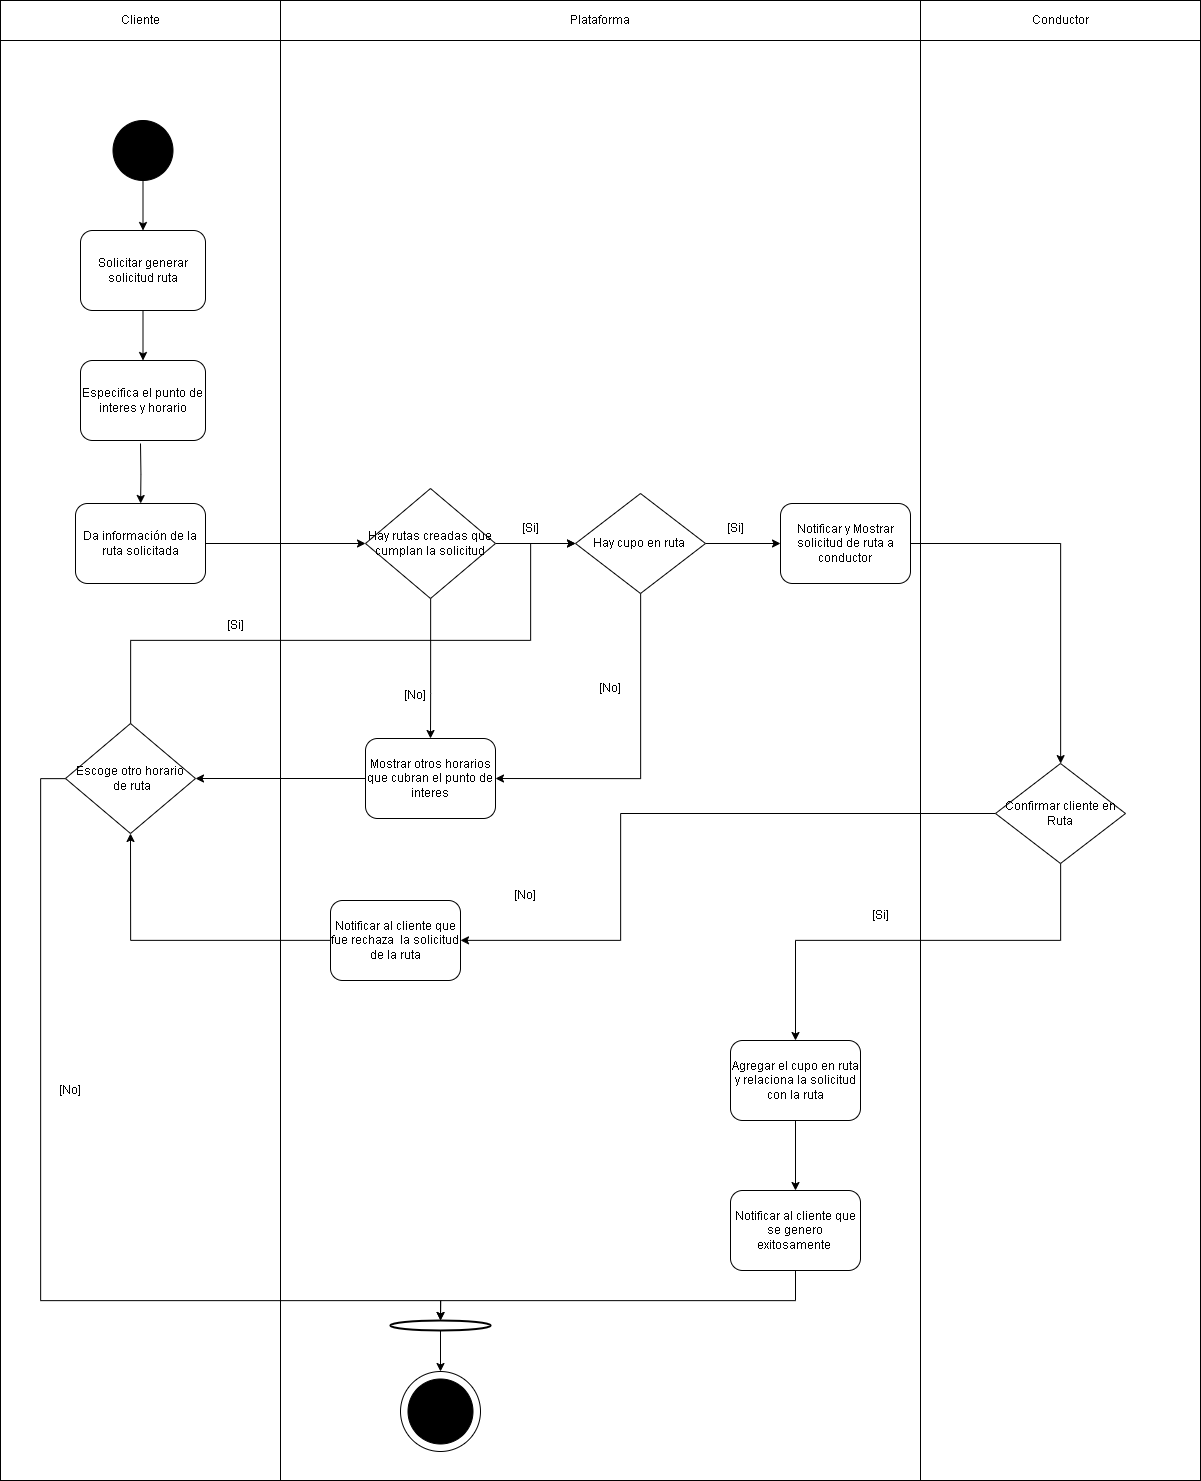

The diagram above was exported from draw.io. Its source (the exported page's mxGraphModel, read from the mxfile embedded in the PNG):
<mxGraphModel dx="3083" dy="1297" grid="1" gridSize="10" guides="1" tooltips="1" connect="1" arrows="1" fold="1" page="1" pageScale="1" pageWidth="850" pageHeight="1100" math="0" shadow="0">
  <root>
    <mxCell id="0" />
    <mxCell id="1" parent="0" />
    <mxCell id="dIqIrJM8ertjYZJuoNKQ-43" value="" style="rounded=0;whiteSpace=wrap;html=1;" parent="1" vertex="1">
      <mxGeometry x="960" y="120" width="280" height="1440" as="geometry" />
    </mxCell>
    <mxCell id="F5UuPg-s1MceL6aiXzFC-1" value="Cliente" style="rounded=0;whiteSpace=wrap;html=1;" parent="1" vertex="1">
      <mxGeometry x="40" y="80" width="280" height="40" as="geometry" />
    </mxCell>
    <mxCell id="F5UuPg-s1MceL6aiXzFC-2" value="Plataforma" style="rounded=0;whiteSpace=wrap;html=1;" parent="1" vertex="1">
      <mxGeometry x="320" y="80" width="640" height="40" as="geometry" />
    </mxCell>
    <mxCell id="dIqIrJM8ertjYZJuoNKQ-1" value="" style="rounded=0;whiteSpace=wrap;html=1;" parent="1" vertex="1">
      <mxGeometry x="40" y="120" width="280" height="1440" as="geometry" />
    </mxCell>
    <mxCell id="dIqIrJM8ertjYZJuoNKQ-4" value="" style="rounded=0;whiteSpace=wrap;html=1;" parent="1" vertex="1">
      <mxGeometry x="320" y="120" width="640" height="1440" as="geometry" />
    </mxCell>
    <mxCell id="dIqIrJM8ertjYZJuoNKQ-16" style="edgeStyle=orthogonalEdgeStyle;rounded=0;orthogonalLoop=1;jettySize=auto;html=1;" parent="1" source="dIqIrJM8ertjYZJuoNKQ-5" target="dIqIrJM8ertjYZJuoNKQ-6" edge="1">
      <mxGeometry relative="1" as="geometry" />
    </mxCell>
    <mxCell id="dIqIrJM8ertjYZJuoNKQ-5" value="" style="ellipse;whiteSpace=wrap;html=1;aspect=fixed;fillColor=#000000;" parent="1" vertex="1">
      <mxGeometry x="152.5" y="200" width="60" height="60" as="geometry" />
    </mxCell>
    <mxCell id="dIqIrJM8ertjYZJuoNKQ-17" style="edgeStyle=orthogonalEdgeStyle;rounded=0;orthogonalLoop=1;jettySize=auto;html=1;" parent="1" source="dIqIrJM8ertjYZJuoNKQ-6" target="dIqIrJM8ertjYZJuoNKQ-12" edge="1">
      <mxGeometry relative="1" as="geometry" />
    </mxCell>
    <mxCell id="dIqIrJM8ertjYZJuoNKQ-6" value="Solicitar generar solicitud ruta" style="rounded=1;whiteSpace=wrap;html=1;" parent="1" vertex="1">
      <mxGeometry x="120" y="310" width="125" height="80" as="geometry" />
    </mxCell>
    <mxCell id="dIqIrJM8ertjYZJuoNKQ-20" style="edgeStyle=orthogonalEdgeStyle;rounded=0;orthogonalLoop=1;jettySize=auto;html=1;entryX=0;entryY=0.5;entryDx=0;entryDy=0;" parent="1" source="dIqIrJM8ertjYZJuoNKQ-8" target="dIqIrJM8ertjYZJuoNKQ-19" edge="1">
      <mxGeometry relative="1" as="geometry" />
    </mxCell>
    <mxCell id="dIqIrJM8ertjYZJuoNKQ-8" value="Da información de la ruta solicitada" style="rounded=1;whiteSpace=wrap;html=1;" parent="1" vertex="1">
      <mxGeometry x="115" y="583" width="130" height="80" as="geometry" />
    </mxCell>
    <mxCell id="dIqIrJM8ertjYZJuoNKQ-18" style="edgeStyle=orthogonalEdgeStyle;rounded=0;orthogonalLoop=1;jettySize=auto;html=1;exitX=0.5;exitY=1;exitDx=0;exitDy=0;" parent="1" target="dIqIrJM8ertjYZJuoNKQ-8" edge="1">
      <mxGeometry relative="1" as="geometry">
        <mxPoint x="180" y="523" as="sourcePoint" />
      </mxGeometry>
    </mxCell>
    <mxCell id="dIqIrJM8ertjYZJuoNKQ-12" value="Especifica el punto de interes y horario" style="rounded=1;whiteSpace=wrap;html=1;" parent="1" vertex="1">
      <mxGeometry x="120" y="440" width="125" height="80" as="geometry" />
    </mxCell>
    <mxCell id="dIqIrJM8ertjYZJuoNKQ-21" style="edgeStyle=orthogonalEdgeStyle;rounded=0;orthogonalLoop=1;jettySize=auto;html=1;entryX=0.5;entryY=0;entryDx=0;entryDy=0;" parent="1" source="dIqIrJM8ertjYZJuoNKQ-19" target="dIqIrJM8ertjYZJuoNKQ-35" edge="1">
      <mxGeometry relative="1" as="geometry">
        <mxPoint x="170" y="803" as="targetPoint" />
        <Array as="points">
          <mxPoint x="470" y="773" />
          <mxPoint x="470" y="773" />
        </Array>
      </mxGeometry>
    </mxCell>
    <mxCell id="dIqIrJM8ertjYZJuoNKQ-25" style="edgeStyle=orthogonalEdgeStyle;rounded=0;orthogonalLoop=1;jettySize=auto;html=1;entryX=0;entryY=0.5;entryDx=0;entryDy=0;" parent="1" source="dIqIrJM8ertjYZJuoNKQ-19" target="dIqIrJM8ertjYZJuoNKQ-24" edge="1">
      <mxGeometry relative="1" as="geometry" />
    </mxCell>
    <mxCell id="dIqIrJM8ertjYZJuoNKQ-19" value="Hay rutas creadas que cumplan la solicitud" style="rhombus;whiteSpace=wrap;html=1;" parent="1" vertex="1">
      <mxGeometry x="405" y="568" width="130" height="110" as="geometry" />
    </mxCell>
    <mxCell id="dIqIrJM8ertjYZJuoNKQ-37" style="edgeStyle=orthogonalEdgeStyle;rounded=0;orthogonalLoop=1;jettySize=auto;html=1;entryX=1;entryY=0.5;entryDx=0;entryDy=0;" parent="1" source="dIqIrJM8ertjYZJuoNKQ-24" target="dIqIrJM8ertjYZJuoNKQ-35" edge="1">
      <mxGeometry relative="1" as="geometry">
        <Array as="points">
          <mxPoint x="680" y="858" />
        </Array>
      </mxGeometry>
    </mxCell>
    <mxCell id="dIqIrJM8ertjYZJuoNKQ-45" style="edgeStyle=orthogonalEdgeStyle;rounded=0;orthogonalLoop=1;jettySize=auto;html=1;" parent="1" source="dIqIrJM8ertjYZJuoNKQ-24" target="dIqIrJM8ertjYZJuoNKQ-67" edge="1">
      <mxGeometry relative="1" as="geometry" />
    </mxCell>
    <mxCell id="dIqIrJM8ertjYZJuoNKQ-24" value="Hay cupo en ruta&amp;nbsp;" style="rhombus;whiteSpace=wrap;html=1;" parent="1" vertex="1">
      <mxGeometry x="615" y="573" width="130" height="100" as="geometry" />
    </mxCell>
    <mxCell id="dIqIrJM8ertjYZJuoNKQ-47" style="edgeStyle=orthogonalEdgeStyle;rounded=0;orthogonalLoop=1;jettySize=auto;html=1;entryX=0;entryY=0.5;entryDx=0;entryDy=0;" parent="1" source="dIqIrJM8ertjYZJuoNKQ-27" target="dIqIrJM8ertjYZJuoNKQ-24" edge="1">
      <mxGeometry relative="1" as="geometry">
        <Array as="points">
          <mxPoint x="170" y="720" />
          <mxPoint x="570" y="720" />
          <mxPoint x="570" y="623" />
        </Array>
      </mxGeometry>
    </mxCell>
    <mxCell id="dIqIrJM8ertjYZJuoNKQ-60" style="edgeStyle=orthogonalEdgeStyle;rounded=0;orthogonalLoop=1;jettySize=auto;html=1;endArrow=classic;endFill=1;entryX=0.5;entryY=0;entryDx=0;entryDy=0;entryPerimeter=0;" parent="1" source="dIqIrJM8ertjYZJuoNKQ-27" target="nhuemyYx5P06lOzwvb0E-4" edge="1">
      <mxGeometry relative="1" as="geometry">
        <mxPoint x="30" y="1170" as="targetPoint" />
        <Array as="points">
          <mxPoint x="80" y="858" />
          <mxPoint x="80" y="1380" />
          <mxPoint x="480" y="1380" />
        </Array>
      </mxGeometry>
    </mxCell>
    <mxCell id="dIqIrJM8ertjYZJuoNKQ-27" value="Escoge otro horario&lt;br&gt;&amp;nbsp;de ruta" style="rhombus;whiteSpace=wrap;html=1;" parent="1" vertex="1">
      <mxGeometry x="105" y="803" width="130" height="110" as="geometry" />
    </mxCell>
    <mxCell id="dIqIrJM8ertjYZJuoNKQ-32" value="[Si]" style="text;html=1;strokeColor=none;fillColor=none;align=center;verticalAlign=middle;whiteSpace=wrap;rounded=0;" parent="1" vertex="1">
      <mxGeometry x="745" y="593" width="60" height="30" as="geometry" />
    </mxCell>
    <mxCell id="dIqIrJM8ertjYZJuoNKQ-36" style="edgeStyle=orthogonalEdgeStyle;rounded=0;orthogonalLoop=1;jettySize=auto;html=1;entryX=1;entryY=0.5;entryDx=0;entryDy=0;" parent="1" source="dIqIrJM8ertjYZJuoNKQ-35" target="dIqIrJM8ertjYZJuoNKQ-27" edge="1">
      <mxGeometry relative="1" as="geometry" />
    </mxCell>
    <mxCell id="dIqIrJM8ertjYZJuoNKQ-35" value="Mostrar otros horarios que cubran el punto de interes" style="rounded=1;whiteSpace=wrap;html=1;" parent="1" vertex="1">
      <mxGeometry x="405" y="818" width="130" height="80" as="geometry" />
    </mxCell>
    <mxCell id="dIqIrJM8ertjYZJuoNKQ-38" value="[No]" style="text;html=1;strokeColor=none;fillColor=none;align=center;verticalAlign=middle;whiteSpace=wrap;rounded=0;" parent="1" vertex="1">
      <mxGeometry x="620" y="753" width="60" height="30" as="geometry" />
    </mxCell>
    <mxCell id="dIqIrJM8ertjYZJuoNKQ-39" value="[No]" style="text;html=1;strokeColor=none;fillColor=none;align=center;verticalAlign=middle;whiteSpace=wrap;rounded=0;" parent="1" vertex="1">
      <mxGeometry x="425" y="760" width="60" height="30" as="geometry" />
    </mxCell>
    <mxCell id="dIqIrJM8ertjYZJuoNKQ-40" value="[Si]" style="text;html=1;strokeColor=none;fillColor=none;align=center;verticalAlign=middle;whiteSpace=wrap;rounded=0;" parent="1" vertex="1">
      <mxGeometry x="540" y="593" width="60" height="30" as="geometry" />
    </mxCell>
    <mxCell id="dIqIrJM8ertjYZJuoNKQ-42" value="Conductor" style="rounded=0;whiteSpace=wrap;html=1;" parent="1" vertex="1">
      <mxGeometry x="960" y="80" width="280" height="40" as="geometry" />
    </mxCell>
    <mxCell id="dIqIrJM8ertjYZJuoNKQ-53" style="edgeStyle=orthogonalEdgeStyle;rounded=0;orthogonalLoop=1;jettySize=auto;html=1;" parent="1" source="dIqIrJM8ertjYZJuoNKQ-44" target="dIqIrJM8ertjYZJuoNKQ-51" edge="1">
      <mxGeometry relative="1" as="geometry">
        <Array as="points">
          <mxPoint x="1100" y="1020" />
          <mxPoint x="835" y="1020" />
        </Array>
      </mxGeometry>
    </mxCell>
    <mxCell id="dIqIrJM8ertjYZJuoNKQ-59" style="edgeStyle=orthogonalEdgeStyle;rounded=0;orthogonalLoop=1;jettySize=auto;html=1;" parent="1" source="dIqIrJM8ertjYZJuoNKQ-44" target="dIqIrJM8ertjYZJuoNKQ-58" edge="1">
      <mxGeometry relative="1" as="geometry">
        <Array as="points">
          <mxPoint x="660" y="893" />
          <mxPoint x="660" y="1020" />
        </Array>
      </mxGeometry>
    </mxCell>
    <mxCell id="dIqIrJM8ertjYZJuoNKQ-44" value="Confirmar cliente en Ruta" style="rhombus;whiteSpace=wrap;html=1;" parent="1" vertex="1">
      <mxGeometry x="1035" y="843" width="130" height="100" as="geometry" />
    </mxCell>
    <mxCell id="dIqIrJM8ertjYZJuoNKQ-48" value="[Si]" style="text;html=1;strokeColor=none;fillColor=none;align=center;verticalAlign=middle;whiteSpace=wrap;rounded=0;" parent="1" vertex="1">
      <mxGeometry x="245" y="690" width="60" height="30" as="geometry" />
    </mxCell>
    <mxCell id="dIqIrJM8ertjYZJuoNKQ-54" style="edgeStyle=orthogonalEdgeStyle;rounded=0;orthogonalLoop=1;jettySize=auto;html=1;" parent="1" source="dIqIrJM8ertjYZJuoNKQ-51" target="dIqIrJM8ertjYZJuoNKQ-52" edge="1">
      <mxGeometry relative="1" as="geometry" />
    </mxCell>
    <mxCell id="dIqIrJM8ertjYZJuoNKQ-51" value="Agregar el cupo en ruta y relaciona la solicitud con la ruta" style="rounded=1;whiteSpace=wrap;html=1;" parent="1" vertex="1">
      <mxGeometry x="770" y="1120" width="130" height="80" as="geometry" />
    </mxCell>
    <mxCell id="dIqIrJM8ertjYZJuoNKQ-64" style="edgeStyle=orthogonalEdgeStyle;rounded=0;orthogonalLoop=1;jettySize=auto;html=1;endArrow=classic;endFill=1;entryX=0.5;entryY=0;entryDx=0;entryDy=0;entryPerimeter=0;" parent="1" source="dIqIrJM8ertjYZJuoNKQ-52" target="nhuemyYx5P06lOzwvb0E-4" edge="1">
      <mxGeometry relative="1" as="geometry">
        <Array as="points">
          <mxPoint x="835" y="1380" />
          <mxPoint x="480" y="1380" />
        </Array>
      </mxGeometry>
    </mxCell>
    <mxCell id="dIqIrJM8ertjYZJuoNKQ-52" value="Notificar al cliente que se genero exitosamente&amp;nbsp;" style="rounded=1;whiteSpace=wrap;html=1;" parent="1" vertex="1">
      <mxGeometry x="770" y="1270" width="130" height="80" as="geometry" />
    </mxCell>
    <mxCell id="dIqIrJM8ertjYZJuoNKQ-55" value="[Si]" style="text;html=1;strokeColor=none;fillColor=none;align=center;verticalAlign=middle;whiteSpace=wrap;rounded=0;" parent="1" vertex="1">
      <mxGeometry x="890" y="980" width="60" height="30" as="geometry" />
    </mxCell>
    <mxCell id="dIqIrJM8ertjYZJuoNKQ-56" value="[No]" style="text;html=1;strokeColor=none;fillColor=none;align=center;verticalAlign=middle;whiteSpace=wrap;rounded=0;" parent="1" vertex="1">
      <mxGeometry x="535" y="960" width="60" height="30" as="geometry" />
    </mxCell>
    <mxCell id="dIqIrJM8ertjYZJuoNKQ-69" style="edgeStyle=orthogonalEdgeStyle;rounded=0;orthogonalLoop=1;jettySize=auto;html=1;entryX=0.5;entryY=1;entryDx=0;entryDy=0;" parent="1" source="dIqIrJM8ertjYZJuoNKQ-58" target="dIqIrJM8ertjYZJuoNKQ-27" edge="1">
      <mxGeometry relative="1" as="geometry" />
    </mxCell>
    <mxCell id="dIqIrJM8ertjYZJuoNKQ-58" value="Notificar al cliente que fue rechaza&amp;nbsp; la solicitud de la ruta" style="rounded=1;whiteSpace=wrap;html=1;" parent="1" vertex="1">
      <mxGeometry x="370" y="980" width="130" height="80" as="geometry" />
    </mxCell>
    <mxCell id="dIqIrJM8ertjYZJuoNKQ-61" value="" style="ellipse;whiteSpace=wrap;html=1;aspect=fixed;" parent="1" vertex="1">
      <mxGeometry x="440" y="1451" width="80" height="80" as="geometry" />
    </mxCell>
    <mxCell id="dIqIrJM8ertjYZJuoNKQ-62" value="[No]" style="text;html=1;strokeColor=none;fillColor=none;align=center;verticalAlign=middle;whiteSpace=wrap;rounded=0;" parent="1" vertex="1">
      <mxGeometry x="80" y="1155" width="60" height="30" as="geometry" />
    </mxCell>
    <mxCell id="dIqIrJM8ertjYZJuoNKQ-66" value="" style="ellipse;whiteSpace=wrap;html=1;aspect=fixed;fillColor=#000000;" parent="1" vertex="1">
      <mxGeometry x="447.5" y="1458.5" width="65" height="65" as="geometry" />
    </mxCell>
    <mxCell id="dIqIrJM8ertjYZJuoNKQ-68" style="edgeStyle=orthogonalEdgeStyle;rounded=0;orthogonalLoop=1;jettySize=auto;html=1;" parent="1" source="dIqIrJM8ertjYZJuoNKQ-67" target="dIqIrJM8ertjYZJuoNKQ-44" edge="1">
      <mxGeometry relative="1" as="geometry" />
    </mxCell>
    <mxCell id="dIqIrJM8ertjYZJuoNKQ-67" value="Notificar y Mostrar solicitud de ruta a conductor" style="rounded=1;whiteSpace=wrap;html=1;" parent="1" vertex="1">
      <mxGeometry x="820" y="583" width="130" height="80" as="geometry" />
    </mxCell>
    <mxCell id="nhuemyYx5P06lOzwvb0E-6" style="edgeStyle=orthogonalEdgeStyle;rounded=0;orthogonalLoop=1;jettySize=auto;html=1;entryX=0.5;entryY=0;entryDx=0;entryDy=0;endArrow=classic;endFill=1;" parent="1" source="nhuemyYx5P06lOzwvb0E-4" target="dIqIrJM8ertjYZJuoNKQ-61" edge="1">
      <mxGeometry relative="1" as="geometry" />
    </mxCell>
    <mxCell id="nhuemyYx5P06lOzwvb0E-4" value="" style="strokeWidth=2;html=1;shape=mxgraph.flowchart.start_1;whiteSpace=wrap;" parent="1" vertex="1">
      <mxGeometry x="430" y="1400" width="100" height="10" as="geometry" />
    </mxCell>
  </root>
</mxGraphModel>